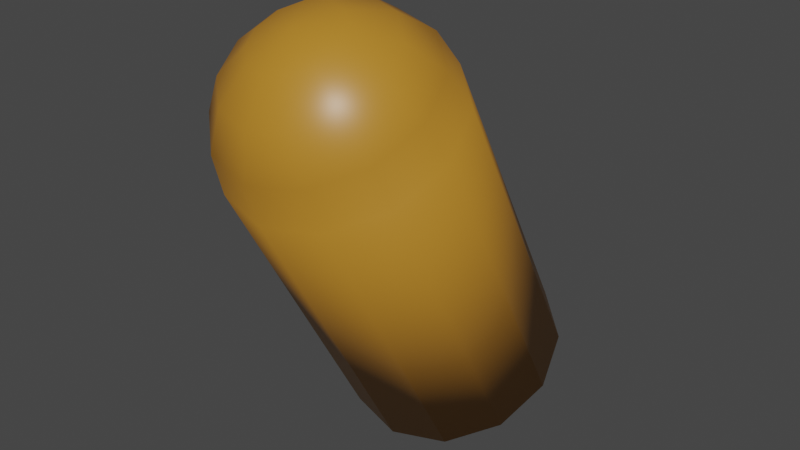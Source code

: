 # Source: ammo_pickup.blend  (saved by Blender 3.0.42; exported with 4.5.12 LTS)
import bpy
from mathutils import Matrix  # noqa: F401  (used for matrix-valued properties, if any)

bpy.ops.wm.read_factory_settings(use_empty=True)
scene = bpy.context.scene
scene.name = 'Scene'

# ---- collections
col_collection = bpy.data.collections.new('Collection'); scene.collection.children.link(col_collection)

# ---- materials (node trees are filled in below, after node groups)
mat_material = bpy.data.materials.new('Material')
mat_material.alpha_threshold = 0.0
mat_material.use_transparent_shadow = False
mat_material.line_color = (0.0, 0.0, 0.0, 1.0)

# ---- material node trees
mat_material.use_nodes = True; mat_material.node_tree.nodes.clear()
_N = mat_material.node_tree.nodes; _L = mat_material.node_tree.links
n0 = _N.new('ShaderNodeOutputMaterial'); n0.name = 'Material Output'; n0.location = (300, 300)
n1 = _N.new('ShaderNodeBsdfPrincipled'); n1.name = 'Principled BSDF'; n1.location = (10, 300)
n1.distribution = 'GGX'
n1.subsurface_method = 'BURLEY'
n1.inputs[0].default_value = (0.4869, 0.2147, 0.02313, 1.0)
n1.inputs[2].default_value = 0.4
n1.inputs[3].default_value = 1.45
n1.inputs[27].default_value = (0.0, 0.0, 0.0, 1.0)
n1.inputs[28].default_value = 1.0
_L.new(n1.outputs[0], n0.inputs[0])
n0.is_active_output = True

# ---- world
world_world = bpy.data.worlds.new('World'); scene.world = world_world
world_world.use_nodes = True; world_world.node_tree.nodes.clear()
_N = world_world.node_tree.nodes; _L = world_world.node_tree.links
n0 = _N.new('ShaderNodeOutputWorld'); n0.name = 'World Output'; n0.location = (300, 300)
n1 = _N.new('ShaderNodeBackground'); n1.name = 'Background'; n1.location = (10, 300)
n1.inputs[0].default_value = (0.05088, 0.05088, 0.05088, 1.0)
_L.new(n1.outputs[0], n0.inputs[0])
n0.is_active_output = True
world_world.color = (0.05088, 0.05088, 0.05088)
world_world.use_sun_shadow = False
world_world.sun_shadow_jitter_overblur = 0.0

# ---- meshes
me_cylinder_001 = bpy.data.meshes.new('Cylinder.001')
me_cylinder_001.from_pydata([(4.992e-09, 0.2832, -0.1935), (4.992e-09, 0.04824, 0.2371), (0.08175, 0.264, -0.204), (0.08175, 0.02901, 0.2266), (0.1416, 0.2115, -0.2326), (0.1416, -0.02352, 0.1979), (0.1635, 0.1397, -0.2718), (0.1635, -0.09528, 0.1587), (0.1416, 0.06794, -0.311), (0.08175, 0.01541, -0.3396), (2.968e-08, -0.003816, -0.3501), (2.968e-08, -0.2388, 0.08042), (-0.08175, 0.01541, -0.3396), (-0.08175, -0.2196, 0.09091), (-0.1416, 0.06794, -0.311), (-0.1416, -0.167, 0.1196), (-0.1635, 0.1397, -0.2718), (-0.1635, -0.09528, 0.1587), (-0.1416, 0.2115, -0.2326), (-0.1416, -0.02352, 0.1979), (-0.08175, 0.264, -0.204), (-0.08175, 0.02901, 0.2266), (4.154e-08, 0.007337, 0.286), (0.03128, -0.1201, 0.3173), (0.05781, -0.06278, 0.3082), (0.07553, -0.01043, 0.2763), (0.05419, -0.1402, 0.3063), (0.1001, -0.09992, 0.2879), (0.1308, -0.05896, 0.2499), (0.06257, -0.1676, 0.2913), (0.1156, -0.1507, 0.2602), (0.1511, -0.1253, 0.2137), (0.05419, -0.1951, 0.2764), (0.1001, -0.2014, 0.2325), (0.1308, -0.1916, 0.1775), (0.1416, -0.167, 0.1196), (0.03128, -0.2152, 0.2654), (0.05781, -0.2386, 0.2123), (0.07553, -0.2401, 0.151), (0.08175, -0.2196, 0.09091), (4.442e-08, -0.2226, 0.2614), (4.442e-08, -0.2521, 0.2048), (2.919e-08, -0.2578, 0.1413), (-0.03128, -0.2152, 0.2654), (-0.05781, -0.2386, 0.2123), (-0.07553, -0.2401, 0.151), (-0.05419, -0.1951, 0.2764), (-0.1001, -0.2014, 0.2325), (-0.1308, -0.1916, 0.1775), (-0.06257, -0.1676, 0.2913), (-0.1156, -0.1507, 0.2602), (-0.1511, -0.1253, 0.2137), (-0.05419, -0.1402, 0.3063), (-0.1001, -0.09992, 0.2879), (-0.1308, -0.05896, 0.2499), (-0.03128, -0.1201, 0.3173), (-0.05781, -0.06278, 0.3082), (-0.07553, -0.01043, 0.2763), (4.154e-08, -0.1736, 0.3023), (4.442e-08, -0.1127, 0.3213), (6.269e-08, -0.04918, 0.3156)], [], [(0, 1, 3, 2), (2, 3, 5, 4), (4, 5, 7, 6), (6, 7, 35, 8), (8, 35, 39, 9), (9, 39, 11, 10), (10, 11, 13, 12), (12, 13, 15, 14), (14, 15, 17, 16), (16, 17, 19, 18), (3, 1, 21, 19, 17, 15, 13, 11, 39, 35, 7, 5), (18, 19, 21, 20), (20, 21, 1, 0), (0, 2, 4, 6, 8, 9, 10, 12, 14, 16, 18, 20), (1, 22, 25, 3), (60, 59, 23, 24), (22, 60, 24, 25), (59, 58, 23), (25, 24, 27, 28), (23, 58, 26), (3, 25, 28, 5), (24, 23, 26, 27), (28, 27, 30, 31), (26, 58, 29), (5, 28, 31, 7), (27, 26, 29, 30), (7, 31, 34, 35), (30, 29, 32, 33), (31, 30, 33, 34), (29, 58, 32), (35, 34, 38, 39), (33, 32, 36, 37), (34, 33, 37, 38), (32, 58, 36), (38, 37, 41, 42), (36, 58, 40), (39, 38, 42, 11), (37, 36, 40, 41), (42, 41, 44, 45), (40, 58, 43), (11, 42, 45, 13), (41, 40, 43, 44), (13, 45, 48, 15), (44, 43, 46, 47), (45, 44, 47, 48), (43, 58, 46), (47, 46, 49, 50), (48, 47, 50, 51), (46, 58, 49), (15, 48, 51, 17), (51, 50, 53, 54), (49, 58, 52), (17, 51, 54, 19), (50, 49, 52, 53), (52, 58, 55), (19, 54, 57, 21), (53, 52, 55, 56), (54, 53, 56, 57), (21, 57, 22, 1), (56, 55, 59, 60), (57, 56, 60, 22), (55, 58, 59)])
me_cylinder_001.polygons.foreach_set('use_smooth', [True] * 62)
_uv = me_cylinder_001.uv_layers.new(name='UVMap')
_uv.uv.foreach_set('vector', [1.0, 0.5, 1.0, 1.0, 0.9167, 1.0, 0.9167, 0.5, 0.9167, 0.5, 0.9167, 1.0, 0.8333, 1.0, 0.8333, 0.5, 0.8333, 0.5, 0.8333, 1.0, 0.75, 1.0, 0.75, 0.5, 0.75, 0.5, 0.75, 1.0, 0.6667, 1.0, 0.6667, 0.5, 0.6667, 0.5, 0.6667, 1.0, 0.5833, 1.0, 0.5833, 0.5, 0.5833, 0.5, 0.5833, 1.0, 0.5, 1.0, 0.5, 0.5, 0.5, 0.5, 0.5, 1.0, 0.4167, 1.0, 0.4167, 0.5, 0.4167, 0.5, 0.4167, 1.0, 0.3333, 1.0, 0.3333, 0.5, 0.3333, 0.5, 0.3333, 1.0, 0.25, 1.0, 0.25, 0.5, 0.25, 0.5, 0.25, 1.0, 0.1667, 1.0, 0.1667, 0.5, 0.37, 0.4578, 0.25, 0.49, 0.13, 0.4578, 0.04215, 0.37, 0.01, 0.25, 0.04215, 0.13, 0.13, 0.04215, 0.25, 0.01, 0.37, 0.04215, 0.4578, 0.13, 0.49, 0.25, 0.4578, 0.37, 0.1667, 0.5, 0.1667, 1.0, 0.08333, 1.0, 0.08333, 0.5, 0.08333, 0.5, 0.08333, 1.0, 7.451e-08, 1.0, 7.451e-08, 0.5, 0.75, 0.49, 0.87, 0.4578, 0.9578, 0.37, 0.99, 0.25, 0.9578, 0.13, 0.87, 0.04215, 0.75, 0.01, 0.63, 0.04215, 0.5422, 0.13, 0.51, 0.25, 0.5422, 0.37, 0.63, 0.4578, 0.75, 0.5, 0.75, 0.625, 0.6667, 0.625, 0.6667, 0.5, 0.75, 0.75, 0.75, 0.875, 0.6667, 0.875, 0.6667, 0.75, 0.75, 0.625, 0.75, 0.75, 0.6667, 0.75, 0.6667, 0.625, 0.75, 0.875, 0.7083, 1.0, 0.6667, 0.875, 0.6667, 0.625, 0.6667, 0.75, 0.5833, 0.75, 0.5833, 0.625, 0.6667, 0.875, 0.625, 1.0, 0.5833, 0.875, 0.6667, 0.5, 0.6667, 0.625, 0.5833, 0.625, 0.5833, 0.5, 0.6667, 0.75, 0.6667, 0.875, 0.5833, 0.875, 0.5833, 0.75, 0.5833, 0.625, 0.5833, 0.75, 0.5, 0.75, 0.5, 0.625, 0.5833, 0.875, 0.5417, 1.0, 0.5, 0.875, 0.5833, 0.5, 0.5833, 0.625, 0.5, 0.625, 0.5, 0.5, 0.5833, 0.75, 0.5833, 0.875, 0.5, 0.875, 0.5, 0.75, 0.5, 0.5, 0.5, 0.625, 0.4167, 0.625, 0.4167, 0.5, 0.5, 0.75, 0.5, 0.875, 0.4167, 0.875, 0.4167, 0.75, 0.5, 0.625, 0.5, 0.75, 0.4167, 0.75, 0.4167, 0.625, 0.5, 0.875, 0.4583, 1.0, 0.4167, 0.875, 0.4167, 0.5, 0.4167, 0.625, 0.3333, 0.625, 0.3333, 0.5, 0.4167, 0.75, 0.4167, 0.875, 0.3333, 0.875, 0.3333, 0.75, 0.4167, 0.625, 0.4167, 0.75, 0.3333, 0.75, 0.3333, 0.625, 0.4167, 0.875, 0.375, 1.0, 0.3333, 0.875, 0.3333, 0.625, 0.3333, 0.75, 0.25, 0.75, 0.25, 0.625, 0.3333, 0.875, 0.2917, 1.0, 0.25, 0.875, 0.3333, 0.5, 0.3333, 0.625, 0.25, 0.625, 0.25, 0.5, 0.3333, 0.75, 0.3333, 0.875, 0.25, 0.875, 0.25, 0.75, 0.25, 0.625, 0.25, 0.75, 0.1667, 0.75, 0.1667, 0.625, 0.25, 0.875, 0.2083, 1.0, 0.1667, 0.875, 0.25, 0.5, 0.25, 0.625, 0.1667, 0.625, 0.1667, 0.5, 0.25, 0.75, 0.25, 0.875, 0.1667, 0.875, 0.1667, 0.75, 0.1667, 0.5, 0.1667, 0.625, 0.08333, 0.625, 0.08333, 0.5, 0.1667, 0.75, 0.1667, 0.875, 0.08333, 0.875, 0.08333, 0.75, 0.1667, 0.625, 0.1667, 0.75, 0.08333, 0.75, 0.08333, 0.625, 0.1667, 0.875, 0.125, 1.0, 0.08333, 0.875, 0.08333, 0.75, 0.08333, 0.875, 0.0, 0.875, 0.0, 0.75, 0.08333, 0.625, 0.08333, 0.75, 0.0, 0.75, 0.0, 0.625, 0.08333, 0.875, 0.04167, 1.0, 0.0, 0.875, 0.08333, 0.5, 0.08333, 0.625, 0.0, 0.625, 0.0, 0.5, 1.0, 0.625, 1.0, 0.75, 0.9167, 0.75, 0.9167, 0.625, 1.0, 0.875, 0.9583, 1.0, 0.9167, 0.875, 1.0, 0.5, 1.0, 0.625, 0.9167, 0.625, 0.9167, 0.5, 1.0, 0.75, 1.0, 0.875, 0.9167, 0.875, 0.9167, 0.75, 0.9167, 0.875, 0.875, 1.0, 0.8333, 0.875, 0.9167, 0.5, 0.9167, 0.625, 0.8333, 0.625, 0.8333, 0.5, 0.9167, 0.75, 0.9167, 0.875, 0.8333, 0.875, 0.8333, 0.75, 0.9167, 0.625, 0.9167, 0.75, 0.8333, 0.75, 0.8333, 0.625, 0.8333, 0.5, 0.8333, 0.625, 0.75, 0.625, 0.75, 0.5, 0.8333, 0.75, 0.8333, 0.875, 0.75, 0.875, 0.75, 0.75, 0.8333, 0.625, 0.8333, 0.75, 0.75, 0.75, 0.75, 0.625, 0.8333, 0.875, 0.7917, 1.0, 0.75, 0.875])
me_cylinder_001.materials.append(mat_material)
me_cylinder_001.use_remesh_preserve_volume = False
me_cylinder_001.use_remesh_preserve_attributes = False
me_cylinder_001.use_mirror_vertex_groups = False
me_cylinder_001.update()

# ---- objects
ob_bullet = bpy.data.objects.new('Bullet', me_cylinder_001)

# ---- transforms, parenting, visibility, modifiers, constraints
ob_bullet.location = (0.0, 0.0, 0.0)
ob_bullet.lineart.crease_threshold = 0.0

# ---- collection membership
col_collection.objects.link(ob_bullet)

# ---- scene / render settings (as saved in the file)
scene.frame_start = 1; scene.frame_end = 250; scene.frame_set(1)
scene.render.engine = 'BLENDER_EEVEE_NEXT'
scene.cycles.use_denoising = False
scene.cycles.samples = 128
scene.cycles.sampling_pattern = 'TABULATED_SOBOL'
scene.cycles.use_adaptive_sampling = False
scene.cycles.use_light_tree = False
scene.view_settings.view_transform = 'Filmic'
bpy.context.view_layer.update()

# ---- added for rendering (the .blend has no active camera and no usable light): camera, sun
cam_auto = bpy.data.cameras.new('AutoCamera')
cam_auto.lens = 50.0
cam_auto.sensor_width = 36.0
cam_auto.clip_end = 1000.0
ob_auto_camera = bpy.data.objects.new('AutoCamera', cam_auto)
scene.collection.objects.link(ob_auto_camera)
ob_auto_camera.location = (0.85327, -1.01124, 0.668209)
ob_auto_camera.rotation_euler = (1.09748, -7.21219e-08, 0.694738)
scene.camera = ob_auto_camera
light_auto_sun = bpy.data.lights.new('AutoSun', 'SUN')
light_auto_sun.energy = 3.0
light_auto_sun.angle = 0.0523599
ob_auto_sun = bpy.data.objects.new('AutoSun', light_auto_sun)
scene.collection.objects.link(ob_auto_sun)
ob_auto_sun.rotation_euler = (0.872665, 0.174533, 0.523599)
bpy.context.view_layer.update()
